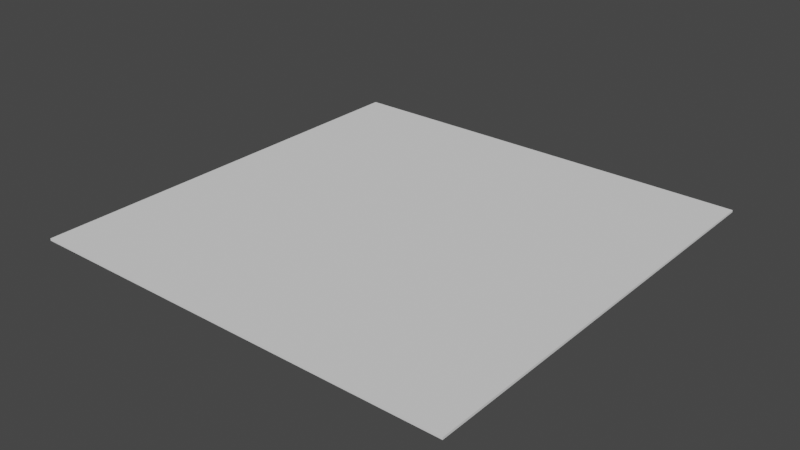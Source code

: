 # Source: pool.blend  (saved by Blender 2.90.8; exported with 4.5.12 LTS)
import bpy
from mathutils import Matrix  # noqa: F401  (used for matrix-valued properties, if any)

bpy.ops.wm.read_factory_settings(use_empty=True)
scene = bpy.context.scene
scene.name = 'Scene'

# ---- collections
col_collection = bpy.data.collections.new('Collection'); scene.collection.children.link(col_collection)

# ---- world
world_world = bpy.data.worlds.new('World'); scene.world = world_world
world_world.use_nodes = True; world_world.node_tree.nodes.clear()
_N = world_world.node_tree.nodes; _L = world_world.node_tree.links
n0 = _N.new('ShaderNodeOutputWorld'); n0.name = 'World Output'; n0.location = (300, 300)
n1 = _N.new('ShaderNodeBackground'); n1.name = 'Background'; n1.location = (10, 300)
n1.inputs[0].default_value = (0.05088, 0.05088, 0.05088, 1.0)
_L.new(n1.outputs[0], n0.inputs[0])
n0.is_active_output = True
world_world.color = (0.05088, 0.05088, 0.05088)
world_world.use_sun_shadow = False
world_world.sun_shadow_jitter_overblur = 0.0

# ---- meshes
me_plane = bpy.data.meshes.new('Plane')
me_plane.from_pydata([(-1.0, 4.371e-08, 1.0), (1.0, 4.371e-08, 1.0), (-1.0, -4.371e-08, -1.0), (1.0, -4.371e-08, -1.0), (-1.0, 0.0, 0.0), (1.0, 0.0, 0.0), (-1.0, 2.186e-08, 0.5), (1.0, 2.186e-08, 0.5), (1.0, -2.186e-08, -0.5), (-1.0, -2.186e-08, -0.5), (0.0, 4.371e-08, 1.0), (0.0, -4.371e-08, -1.0), (0.0, 0.0, 0.0), (0.0, 2.186e-08, 0.5), (0.0, -2.186e-08, -0.5), (0.5, 4.371e-08, 1.0), (0.5, -4.371e-08, -1.0), (0.5, 0.0, 0.0), (0.5, 2.186e-08, 0.5), (0.5, -2.186e-08, -0.5), (-0.5, -4.371e-08, -1.0), (-0.5, 0.0, 0.0), (-0.5, 2.186e-08, 0.5), (-0.5, -2.186e-08, -0.5), (-0.5, 4.371e-08, 1.0), (-1.0, 3.278e-08, 0.75), (1.0, 3.278e-08, 0.75), (0.0, 3.278e-08, 0.75), (0.5, 3.278e-08, 0.75), (-0.5, 3.278e-08, 0.75), (1.0, 1.093e-08, 0.25), (-1.0, 1.093e-08, 0.25), (0.0, 1.093e-08, 0.25), (0.5, 1.093e-08, 0.25), (-0.5, 1.093e-08, 0.25), (-1.0, -1.093e-08, -0.25), (1.0, -1.093e-08, -0.25), (0.0, -1.093e-08, -0.25), (0.5, -1.093e-08, -0.25), (-0.5, -1.093e-08, -0.25), (1.0, -3.278e-08, -0.75), (-1.0, -3.278e-08, -0.75), (0.0, -3.278e-08, -0.75), (0.5, -3.278e-08, -0.75), (-0.5, -3.278e-08, -0.75), (0.75, 4.371e-08, 1.0), (0.75, -4.371e-08, -1.0), (0.75, 0.0, 0.0), (0.75, 2.186e-08, 0.5), (0.75, -2.186e-08, -0.5), (0.75, 3.278e-08, 0.75), (0.75, 1.093e-08, 0.25), (0.75, -1.093e-08, -0.25), (0.75, -3.278e-08, -0.75), (0.25, -4.371e-08, -1.0), (0.25, 0.0, 0.0), (0.25, 2.186e-08, 0.5), (0.25, -2.186e-08, -0.5), (0.25, 4.371e-08, 1.0), (0.25, 3.278e-08, 0.75), (0.25, 1.093e-08, 0.25), (0.25, -1.093e-08, -0.25), (0.25, -3.278e-08, -0.75), (-0.25, 4.371e-08, 1.0), (-0.25, -4.371e-08, -1.0), (-0.25, 0.0, 0.0), (-0.25, 2.186e-08, 0.5), (-0.25, -2.186e-08, -0.5), (-0.25, 3.278e-08, 0.75), (-0.25, 1.093e-08, 0.25), (-0.25, -1.093e-08, -0.25), (-0.25, -3.278e-08, -0.75), (-0.75, -4.371e-08, -1.0), (-0.75, 0.0, 0.0), (-0.75, 2.186e-08, 0.5), (-0.75, -2.186e-08, -0.5), (-0.75, 4.371e-08, 1.0), (-0.75, 3.278e-08, 0.75), (-0.75, 1.093e-08, 0.25), (-0.75, -1.093e-08, -0.25), (-0.75, -3.278e-08, -0.75), (0.875, -3.825e-08, -0.875), (0.875, 5.464e-09, 0.125), (0.875, 2.732e-08, 0.625), (0.875, -1.639e-08, -0.375), (-0.125, -1.639e-08, -0.375), (-0.125, 2.732e-08, 0.625), (-0.125, 5.464e-09, 0.125), (-0.125, -3.825e-08, -0.875), (0.375, -1.639e-08, -0.375), (0.375, 2.732e-08, 0.625), (0.375, 5.464e-09, 0.125), (0.375, -3.825e-08, -0.875), (-0.625, -3.825e-08, -0.875), (-0.625, 5.464e-09, 0.125), (-0.625, 2.732e-08, 0.625), (-0.625, -1.639e-08, -0.375), (-0.625, 3.825e-08, 0.875), (0.375, 3.825e-08, 0.875), (-0.125, 3.825e-08, 0.875), (0.875, 3.825e-08, 0.875), (-0.625, 1.639e-08, 0.375), (0.375, 1.639e-08, 0.375), (-0.125, 1.639e-08, 0.375), (0.875, 1.639e-08, 0.375), (-0.625, -5.464e-09, -0.125), (0.375, -5.464e-09, -0.125), (-0.125, -5.464e-09, -0.125), (0.875, -5.464e-09, -0.125), (-0.625, -2.732e-08, -0.625), (0.375, -2.732e-08, -0.625), (-0.125, -2.732e-08, -0.625), (0.875, -2.732e-08, -0.625), (0.625, -2.732e-08, -0.625), (0.625, -5.464e-09, -0.125), (0.625, 1.639e-08, 0.375), (0.625, 3.825e-08, 0.875), (0.625, -1.639e-08, -0.375), (0.625, 2.732e-08, 0.625), (0.625, 5.464e-09, 0.125), (0.625, -3.825e-08, -0.875), (0.125, -2.732e-08, -0.625), (0.125, -5.464e-09, -0.125), (0.125, 1.639e-08, 0.375), (0.125, 3.825e-08, 0.875), (0.125, -3.825e-08, -0.875), (0.125, 5.464e-09, 0.125), (0.125, 2.732e-08, 0.625), (0.125, -1.639e-08, -0.375), (-0.375, -2.732e-08, -0.625), (-0.375, -5.464e-09, -0.125), (-0.375, 1.639e-08, 0.375), (-0.375, 3.825e-08, 0.875), (-0.375, -3.825e-08, -0.875), (-0.375, 5.464e-09, 0.125), (-0.375, 2.732e-08, 0.625), (-0.375, -1.639e-08, -0.375), (-0.875, -2.732e-08, -0.625), (-0.875, -5.464e-09, -0.125), (-0.875, 1.639e-08, 0.375), (-0.875, 3.825e-08, 0.875), (-0.875, -1.639e-08, -0.375), (-0.875, 2.732e-08, 0.625), (-0.875, 5.464e-09, 0.125), (-0.875, -3.825e-08, -0.875)], [], [(51, 30, 82), (50, 26, 83), (52, 36, 84), (70, 37, 85), (68, 27, 86), (69, 32, 87), (71, 42, 88), (61, 38, 89), (59, 28, 90), (60, 33, 91), (62, 43, 92), (80, 44, 93), (78, 34, 94), (77, 29, 95), (79, 39, 96), (76, 24, 97), (58, 15, 98), (63, 10, 99), (45, 1, 100), (74, 22, 101), (56, 18, 102), (66, 13, 103), (48, 7, 104), (73, 21, 105), (55, 17, 106), (65, 12, 107), (47, 5, 108), (75, 23, 109), (57, 19, 110), (67, 14, 111), (49, 8, 112), (19, 49, 113), (17, 47, 114), (18, 48, 115), (15, 45, 116), (38, 52, 117), (28, 50, 118), (33, 51, 119), (43, 53, 120), (14, 57, 121), (12, 55, 122), (13, 56, 123), (10, 58, 124), (42, 62, 125), (32, 60, 126), (27, 59, 127), (37, 61, 128), (23, 67, 129), (21, 65, 130), (22, 66, 131), (24, 63, 132), (44, 71, 133), (34, 69, 134), (29, 68, 135), (39, 70, 136), (9, 75, 137), (4, 73, 138), (6, 74, 139), (0, 76, 140), (35, 79, 141), (25, 77, 142), (31, 78, 143), (41, 80, 144), (53, 40, 81), (40, 3, 81), (3, 46, 81), (46, 53, 81), (30, 5, 82), (5, 47, 82), (47, 51, 82), (26, 7, 83), (7, 48, 83), (48, 50, 83), (36, 8, 84), (8, 49, 84), (49, 52, 84), (37, 14, 85), (14, 67, 85), (67, 70, 85), (27, 13, 86), (13, 66, 86), (66, 68, 86), (32, 12, 87), (12, 65, 87), (65, 69, 87), (42, 11, 88), (11, 64, 88), (64, 71, 88), (38, 19, 89), (19, 57, 89), (57, 61, 89), (28, 18, 90), (18, 56, 90), (56, 59, 90), (33, 17, 91), (17, 55, 91), (55, 60, 91), (43, 16, 92), (16, 54, 92), (54, 62, 92), (44, 20, 93), (20, 72, 93), (72, 80, 93), (34, 21, 94), (21, 73, 94), (73, 78, 94), (29, 22, 95), (22, 74, 95), (74, 77, 95), (39, 23, 96), (23, 75, 96), (75, 79, 96), (24, 29, 97), (29, 77, 97), (77, 76, 97), (15, 28, 98), (28, 59, 98), (59, 58, 98), (10, 27, 99), (27, 68, 99), (68, 63, 99), (1, 26, 100), (26, 50, 100), (50, 45, 100), (22, 34, 101), (34, 78, 101), (78, 74, 101), (18, 33, 102), (33, 60, 102), (60, 56, 102), (13, 32, 103), (32, 69, 103), (69, 66, 103), (7, 30, 104), (30, 51, 104), (51, 48, 104), (21, 39, 105), (39, 79, 105), (79, 73, 105), (17, 38, 106), (38, 61, 106), (61, 55, 106), (12, 37, 107), (37, 70, 107), (70, 65, 107), (5, 36, 108), (36, 52, 108), (52, 47, 108), (23, 44, 109), (44, 80, 109), (80, 75, 109), (19, 43, 110), (43, 62, 110), (62, 57, 110), (14, 42, 111), (42, 71, 111), (71, 67, 111), (8, 40, 112), (40, 53, 112), (53, 49, 112), (49, 53, 113), (53, 43, 113), (43, 19, 113), (47, 52, 114), (52, 38, 114), (38, 17, 114), (48, 51, 115), (51, 33, 115), (33, 18, 115), (45, 50, 116), (50, 28, 116), (28, 15, 116), (52, 49, 117), (49, 19, 117), (19, 38, 117), (50, 48, 118), (48, 18, 118), (18, 28, 118), (51, 47, 119), (47, 17, 119), (17, 33, 119), (53, 46, 120), (46, 16, 120), (16, 43, 120), (57, 62, 121), (62, 42, 121), (42, 14, 121), (55, 61, 122), (61, 37, 122), (37, 12, 122), (56, 60, 123), (60, 32, 123), (32, 13, 123), (58, 59, 124), (59, 27, 124), (27, 10, 124), (62, 54, 125), (54, 11, 125), (11, 42, 125), (60, 55, 126), (55, 12, 126), (12, 32, 126), (59, 56, 127), (56, 13, 127), (13, 27, 127), (61, 57, 128), (57, 14, 128), (14, 37, 128), (67, 71, 129), (71, 44, 129), (44, 23, 129), (65, 70, 130), (70, 39, 130), (39, 21, 130), (66, 69, 131), (69, 34, 131), (34, 22, 131), (63, 68, 132), (68, 29, 132), (29, 24, 132), (71, 64, 133), (64, 20, 133), (20, 44, 133), (69, 65, 134), (65, 21, 134), (21, 34, 134), (68, 66, 135), (66, 22, 135), (22, 29, 135), (70, 67, 136), (67, 23, 136), (23, 39, 136), (75, 80, 137), (80, 41, 137), (41, 9, 137), (73, 79, 138), (79, 35, 138), (35, 4, 138), (74, 78, 139), (78, 31, 139), (31, 6, 139), (76, 77, 140), (77, 25, 140), (25, 0, 140), (79, 75, 141), (75, 9, 141), (9, 35, 141), (77, 74, 142), (74, 6, 142), (6, 25, 142), (78, 73, 143), (73, 4, 143), (4, 31, 143), (80, 72, 144), (72, 2, 144), (2, 41, 144)])
_uv = me_plane.uv_layers.new(name='UVMap')
_uv.uv.foreach_set('vector', [0.875, 0.375, 1.0, 0.375, 0.9375, 0.4375, 0.875, 0.125, 1.0, 0.125, 0.9375, 0.1875, 0.875, 0.625, 1.0, 0.625, 0.9375, 0.6875, 0.375, 0.625, 0.5, 0.625, 0.4375, 0.6875, 0.375, 0.125, 0.5, 0.125, 0.4375, 0.1875, 0.375, 0.375, 0.5, 0.375, 0.4375, 0.4375, 0.375, 0.875, 0.5, 0.875, 0.4375, 0.9375, 0.625, 0.625, 0.75, 0.625, 0.6875, 0.6875, 0.625, 0.125, 0.75, 0.125, 0.6875, 0.1875, 0.625, 0.375, 0.75, 0.375, 0.6875, 0.4375, 0.625, 0.875, 0.75, 0.875, 0.6875, 0.9375, 0.125, 0.875, 0.25, 0.875, 0.1875, 0.9375, 0.125, 0.375, 0.25, 0.375, 0.1875, 0.4375, 0.125, 0.125, 0.25, 0.125, 0.1875, 0.1875, 0.125, 0.625, 0.25, 0.625, 0.1875, 0.6875, 0.125, 0.0, 0.25, 0.0, 0.1875, 0.0625, 0.625, 0.0, 0.75, 0.0, 0.6875, 0.0625, 0.375, 0.0, 0.5, 0.0, 0.4375, 0.0625, 0.875, 0.0, 1.0, 0.0, 0.9375, 0.0625, 0.125, 0.25, 0.25, 0.25, 0.1875, 0.3125, 0.625, 0.25, 0.75, 0.25, 0.6875, 0.3125, 0.375, 0.25, 0.5, 0.25, 0.4375, 0.3125, 0.875, 0.25, 1.0, 0.25, 0.9375, 0.3125, 0.125, 0.5, 0.25, 0.5, 0.1875, 0.5625, 0.625, 0.5, 0.75, 0.5, 0.6875, 0.5625, 0.375, 0.5, 0.5, 0.5, 0.4375, 0.5625, 0.875, 0.5, 1.0, 0.5, 0.9375, 0.5625, 0.125, 0.75, 0.25, 0.75, 0.1875, 0.8125, 0.625, 0.75, 0.75, 0.75, 0.6875, 0.8125, 0.375, 0.75, 0.5, 0.75, 0.4375, 0.8125, 0.875, 0.75, 1.0, 0.75, 0.9375, 0.8125, 0.75, 0.75, 0.875, 0.75, 0.8125, 0.8125, 0.75, 0.5, 0.875, 0.5, 0.8125, 0.5625, 0.75, 0.25, 0.875, 0.25, 0.8125, 0.3125, 0.75, 0.0, 0.875, 0.0, 0.8125, 0.0625, 0.75, 0.625, 0.875, 0.625, 0.8125, 0.6875, 0.75, 0.125, 0.875, 0.125, 0.8125, 0.1875, 0.75, 0.375, 0.875, 0.375, 0.8125, 0.4375, 0.75, 0.875, 0.875, 0.875, 0.8125, 0.9375, 0.5, 0.75, 0.625, 0.75, 0.5625, 0.8125, 0.5, 0.5, 0.625, 0.5, 0.5625, 0.5625, 0.5, 0.25, 0.625, 0.25, 0.5625, 0.3125, 0.5, 0.0, 0.625, 0.0, 0.5625, 0.0625, 0.5, 0.875, 0.625, 0.875, 0.5625, 0.9375, 0.5, 0.375, 0.625, 0.375, 0.5625, 0.4375, 0.5, 0.125, 0.625, 0.125, 0.5625, 0.1875, 0.5, 0.625, 0.625, 0.625, 0.5625, 0.6875, 0.25, 0.75, 0.375, 0.75, 0.3125, 0.8125, 0.25, 0.5, 0.375, 0.5, 0.3125, 0.5625, 0.25, 0.25, 0.375, 0.25, 0.3125, 0.3125, 0.25, 0.0, 0.375, 0.0, 0.3125, 0.0625, 0.25, 0.875, 0.375, 0.875, 0.3125, 0.9375, 0.25, 0.375, 0.375, 0.375, 0.3125, 0.4375, 0.25, 0.125, 0.375, 0.125, 0.3125, 0.1875, 0.25, 0.625, 0.375, 0.625, 0.3125, 0.6875, 0.0, 0.75, 0.125, 0.75, 0.0625, 0.8125, 0.0, 0.5, 0.125, 0.5, 0.0625, 0.5625, 0.0, 0.25, 0.125, 0.25, 0.0625, 0.3125, 0.0, 0.0, 0.125, 0.0, 0.0625, 0.0625, 0.0, 0.625, 0.125, 0.625, 0.0625, 0.6875, 0.0, 0.125, 0.125, 0.125, 0.0625, 0.1875, 0.0, 0.375, 0.125, 0.375, 0.0625, 0.4375, 0.0, 0.875, 0.125, 0.875, 0.0625, 0.9375, 0.875, 0.875, 1.0, 0.875, 0.9375, 0.9375, 1.0, 0.875, 1.0, 1.0, 0.9375, 0.9375, 1.0, 1.0, 0.875, 1.0, 0.9375, 0.9375, 0.875, 1.0, 0.875, 0.875, 0.9375, 0.9375, 1.0, 0.375, 1.0, 0.5, 0.9375, 0.4375, 1.0, 0.5, 0.875, 0.5, 0.9375, 0.4375, 0.875, 0.5, 0.875, 0.375, 0.9375, 0.4375, 1.0, 0.125, 1.0, 0.25, 0.9375, 0.1875, 1.0, 0.25, 0.875, 0.25, 0.9375, 0.1875, 0.875, 0.25, 0.875, 0.125, 0.9375, 0.1875, 1.0, 0.625, 1.0, 0.75, 0.9375, 0.6875, 1.0, 0.75, 0.875, 0.75, 0.9375, 0.6875, 0.875, 0.75, 0.875, 0.625, 0.9375, 0.6875, 0.5, 0.625, 0.5, 0.75, 0.4375, 0.6875, 0.5, 0.75, 0.375, 0.75, 0.4375, 0.6875, 0.375, 0.75, 0.375, 0.625, 0.4375, 0.6875, 0.5, 0.125, 0.5, 0.25, 0.4375, 0.1875, 0.5, 0.25, 0.375, 0.25, 0.4375, 0.1875, 0.375, 0.25, 0.375, 0.125, 0.4375, 0.1875, 0.5, 0.375, 0.5, 0.5, 0.4375, 0.4375, 0.5, 0.5, 0.375, 0.5, 0.4375, 0.4375, 0.375, 0.5, 0.375, 0.375, 0.4375, 0.4375, 0.5, 0.875, 0.5, 1.0, 0.4375, 0.9375, 0.5, 1.0, 0.375, 1.0, 0.4375, 0.9375, 0.375, 1.0, 0.375, 0.875, 0.4375, 0.9375, 0.75, 0.625, 0.75, 0.75, 0.6875, 0.6875, 0.75, 0.75, 0.625, 0.75, 0.6875, 0.6875, 0.625, 0.75, 0.625, 0.625, 0.6875, 0.6875, 0.75, 0.125, 0.75, 0.25, 0.6875, 0.1875, 0.75, 0.25, 0.625, 0.25, 0.6875, 0.1875, 0.625, 0.25, 0.625, 0.125, 0.6875, 0.1875, 0.75, 0.375, 0.75, 0.5, 0.6875, 0.4375, 0.75, 0.5, 0.625, 0.5, 0.6875, 0.4375, 0.625, 0.5, 0.625, 0.375, 0.6875, 0.4375, 0.75, 0.875, 0.75, 1.0, 0.6875, 0.9375, 0.75, 1.0, 0.625, 1.0, 0.6875, 0.9375, 0.625, 1.0, 0.625, 0.875, 0.6875, 0.9375, 0.25, 0.875, 0.25, 1.0, 0.1875, 0.9375, 0.25, 1.0, 0.125, 1.0, 0.1875, 0.9375, 0.125, 1.0, 0.125, 0.875, 0.1875, 0.9375, 0.25, 0.375, 0.25, 0.5, 0.1875, 0.4375, 0.25, 0.5, 0.125, 0.5, 0.1875, 0.4375, 0.125, 0.5, 0.125, 0.375, 0.1875, 0.4375, 0.25, 0.125, 0.25, 0.25, 0.1875, 0.1875, 0.25, 0.25, 0.125, 0.25, 0.1875, 0.1875, 0.125, 0.25, 0.125, 0.125, 0.1875, 0.1875, 0.25, 0.625, 0.25, 0.75, 0.1875, 0.6875, 0.25, 0.75, 0.125, 0.75, 0.1875, 0.6875, 0.125, 0.75, 0.125, 0.625, 0.1875, 0.6875, 0.25, 0.0, 0.25, 0.125, 0.1875, 0.0625, 0.25, 0.125, 0.125, 0.125, 0.1875, 0.0625, 0.125, 0.125, 0.125, 0.0, 0.1875, 0.0625, 0.75, 0.0, 0.75, 0.125, 0.6875, 0.0625, 0.75, 0.125, 0.625, 0.125, 0.6875, 0.0625, 0.625, 0.125, 0.625, 0.0, 0.6875, 0.0625, 0.5, 0.0, 0.5, 0.125, 0.4375, 0.0625, 0.5, 0.125, 0.375, 0.125, 0.4375, 0.0625, 0.375, 0.125, 0.375, 0.0, 0.4375, 0.0625, 1.0, 0.0, 1.0, 0.125, 0.9375, 0.0625, 1.0, 0.125, 0.875, 0.125, 0.9375, 0.0625, 0.875, 0.125, 0.875, 0.0, 0.9375, 0.0625, 0.25, 0.25, 0.25, 0.375, 0.1875, 0.3125, 0.25, 0.375, 0.125, 0.375, 0.1875, 0.3125, 0.125, 0.375, 0.125, 0.25, 0.1875, 0.3125, 0.75, 0.25, 0.75, 0.375, 0.6875, 0.3125, 0.75, 0.375, 0.625, 0.375, 0.6875, 0.3125, 0.625, 0.375, 0.625, 0.25, 0.6875, 0.3125, 0.5, 0.25, 0.5, 0.375, 0.4375, 0.3125, 0.5, 0.375, 0.375, 0.375, 0.4375, 0.3125, 0.375, 0.375, 0.375, 0.25, 0.4375, 0.3125, 1.0, 0.25, 1.0, 0.375, 0.9375, 0.3125, 1.0, 0.375, 0.875, 0.375, 0.9375, 0.3125, 0.875, 0.375, 0.875, 0.25, 0.9375, 0.3125, 0.25, 0.5, 0.25, 0.625, 0.1875, 0.5625, 0.25, 0.625, 0.125, 0.625, 0.1875, 0.5625, 0.125, 0.625, 0.125, 0.5, 0.1875, 0.5625, 0.75, 0.5, 0.75, 0.625, 0.6875, 0.5625, 0.75, 0.625, 0.625, 0.625, 0.6875, 0.5625, 0.625, 0.625, 0.625, 0.5, 0.6875, 0.5625, 0.5, 0.5, 0.5, 0.625, 0.4375, 0.5625, 0.5, 0.625, 0.375, 0.625, 0.4375, 0.5625, 0.375, 0.625, 0.375, 0.5, 0.4375, 0.5625, 1.0, 0.5, 1.0, 0.625, 0.9375, 0.5625, 1.0, 0.625, 0.875, 0.625, 0.9375, 0.5625, 0.875, 0.625, 0.875, 0.5, 0.9375, 0.5625, 0.25, 0.75, 0.25, 0.875, 0.1875, 0.8125, 0.25, 0.875, 0.125, 0.875, 0.1875, 0.8125, 0.125, 0.875, 0.125, 0.75, 0.1875, 0.8125, 0.75, 0.75, 0.75, 0.875, 0.6875, 0.8125, 0.75, 0.875, 0.625, 0.875, 0.6875, 0.8125, 0.625, 0.875, 0.625, 0.75, 0.6875, 0.8125, 0.5, 0.75, 0.5, 0.875, 0.4375, 0.8125, 0.5, 0.875, 0.375, 0.875, 0.4375, 0.8125, 0.375, 0.875, 0.375, 0.75, 0.4375, 0.8125, 1.0, 0.75, 1.0, 0.875, 0.9375, 0.8125, 1.0, 0.875, 0.875, 0.875, 0.9375, 0.8125, 0.875, 0.875, 0.875, 0.75, 0.9375, 0.8125, 0.875, 0.75, 0.875, 0.875, 0.8125, 0.8125, 0.875, 0.875, 0.75, 0.875, 0.8125, 0.8125, 0.75, 0.875, 0.75, 0.75, 0.8125, 0.8125, 0.875, 0.5, 0.875, 0.625, 0.8125, 0.5625, 0.875, 0.625, 0.75, 0.625, 0.8125, 0.5625, 0.75, 0.625, 0.75, 0.5, 0.8125, 0.5625, 0.875, 0.25, 0.875, 0.375, 0.8125, 0.3125, 0.875, 0.375, 0.75, 0.375, 0.8125, 0.3125, 0.75, 0.375, 0.75, 0.25, 0.8125, 0.3125, 0.875, 0.0, 0.875, 0.125, 0.8125, 0.0625, 0.875, 0.125, 0.75, 0.125, 0.8125, 0.0625, 0.75, 0.125, 0.75, 0.0, 0.8125, 0.0625, 0.875, 0.625, 0.875, 0.75, 0.8125, 0.6875, 0.875, 0.75, 0.75, 0.75, 0.8125, 0.6875, 0.75, 0.75, 0.75, 0.625, 0.8125, 0.6875, 0.875, 0.125, 0.875, 0.25, 0.8125, 0.1875, 0.875, 0.25, 0.75, 0.25, 0.8125, 0.1875, 0.75, 0.25, 0.75, 0.125, 0.8125, 0.1875, 0.875, 0.375, 0.875, 0.5, 0.8125, 0.4375, 0.875, 0.5, 0.75, 0.5, 0.8125, 0.4375, 0.75, 0.5, 0.75, 0.375, 0.8125, 0.4375, 0.875, 0.875, 0.875, 1.0, 0.8125, 0.9375, 0.875, 1.0, 0.75, 1.0, 0.8125, 0.9375, 0.75, 1.0, 0.75, 0.875, 0.8125, 0.9375, 0.625, 0.75, 0.625, 0.875, 0.5625, 0.8125, 0.625, 0.875, 0.5, 0.875, 0.5625, 0.8125, 0.5, 0.875, 0.5, 0.75, 0.5625, 0.8125, 0.625, 0.5, 0.625, 0.625, 0.5625, 0.5625, 0.625, 0.625, 0.5, 0.625, 0.5625, 0.5625, 0.5, 0.625, 0.5, 0.5, 0.5625, 0.5625, 0.625, 0.25, 0.625, 0.375, 0.5625, 0.3125, 0.625, 0.375, 0.5, 0.375, 0.5625, 0.3125, 0.5, 0.375, 0.5, 0.25, 0.5625, 0.3125, 0.625, 0.0, 0.625, 0.125, 0.5625, 0.0625, 0.625, 0.125, 0.5, 0.125, 0.5625, 0.0625, 0.5, 0.125, 0.5, 0.0, 0.5625, 0.0625, 0.625, 0.875, 0.625, 1.0, 0.5625, 0.9375, 0.625, 1.0, 0.5, 1.0, 0.5625, 0.9375, 0.5, 1.0, 0.5, 0.875, 0.5625, 0.9375, 0.625, 0.375, 0.625, 0.5, 0.5625, 0.4375, 0.625, 0.5, 0.5, 0.5, 0.5625, 0.4375, 0.5, 0.5, 0.5, 0.375, 0.5625, 0.4375, 0.625, 0.125, 0.625, 0.25, 0.5625, 0.1875, 0.625, 0.25, 0.5, 0.25, 0.5625, 0.1875, 0.5, 0.25, 0.5, 0.125, 0.5625, 0.1875, 0.625, 0.625, 0.625, 0.75, 0.5625, 0.6875, 0.625, 0.75, 0.5, 0.75, 0.5625, 0.6875, 0.5, 0.75, 0.5, 0.625, 0.5625, 0.6875, 0.375, 0.75, 0.375, 0.875, 0.3125, 0.8125, 0.375, 0.875, 0.25, 0.875, 0.3125, 0.8125, 0.25, 0.875, 0.25, 0.75, 0.3125, 0.8125, 0.375, 0.5, 0.375, 0.625, 0.3125, 0.5625, 0.375, 0.625, 0.25, 0.625, 0.3125, 0.5625, 0.25, 0.625, 0.25, 0.5, 0.3125, 0.5625, 0.375, 0.25, 0.375, 0.375, 0.3125, 0.3125, 0.375, 0.375, 0.25, 0.375, 0.3125, 0.3125, 0.25, 0.375, 0.25, 0.25, 0.3125, 0.3125, 0.375, 0.0, 0.375, 0.125, 0.3125, 0.0625, 0.375, 0.125, 0.25, 0.125, 0.3125, 0.0625, 0.25, 0.125, 0.25, 0.0, 0.3125, 0.0625, 0.375, 0.875, 0.375, 1.0, 0.3125, 0.9375, 0.375, 1.0, 0.25, 1.0, 0.3125, 0.9375, 0.25, 1.0, 0.25, 0.875, 0.3125, 0.9375, 0.375, 0.375, 0.375, 0.5, 0.3125, 0.4375, 0.375, 0.5, 0.25, 0.5, 0.3125, 0.4375, 0.25, 0.5, 0.25, 0.375, 0.3125, 0.4375, 0.375, 0.125, 0.375, 0.25, 0.3125, 0.1875, 0.375, 0.25, 0.25, 0.25, 0.3125, 0.1875, 0.25, 0.25, 0.25, 0.125, 0.3125, 0.1875, 0.375, 0.625, 0.375, 0.75, 0.3125, 0.6875, 0.375, 0.75, 0.25, 0.75, 0.3125, 0.6875, 0.25, 0.75, 0.25, 0.625, 0.3125, 0.6875, 0.125, 0.75, 0.125, 0.875, 0.0625, 0.8125, 0.125, 0.875, 0.0, 0.875, 0.0625, 0.8125, 0.0, 0.875, 0.0, 0.75, 0.0625, 0.8125, 0.125, 0.5, 0.125, 0.625, 0.0625, 0.5625, 0.125, 0.625, 0.0, 0.625, 0.0625, 0.5625, 0.0, 0.625, 0.0, 0.5, 0.0625, 0.5625, 0.125, 0.25, 0.125, 0.375, 0.0625, 0.3125, 0.125, 0.375, 0.0, 0.375, 0.0625, 0.3125, 0.0, 0.375, 0.0, 0.25, 0.0625, 0.3125, 0.125, 0.0, 0.125, 0.125, 0.0625, 0.0625, 0.125, 0.125, 0.0, 0.125, 0.0625, 0.0625, 0.0, 0.125, 0.0, 0.0, 0.0625, 0.0625, 0.125, 0.625, 0.125, 0.75, 0.0625, 0.6875, 0.125, 0.75, 0.0, 0.75, 0.0625, 0.6875, 0.0, 0.75, 0.0, 0.625, 0.0625, 0.6875, 0.125, 0.125, 0.125, 0.25, 0.0625, 0.1875, 0.125, 0.25, 0.0, 0.25, 0.0625, 0.1875, 0.0, 0.25, 0.0, 0.125, 0.0625, 0.1875, 0.125, 0.375, 0.125, 0.5, 0.0625, 0.4375, 0.125, 0.5, 0.0, 0.5, 0.0625, 0.4375, 0.0, 0.5, 0.0, 0.375, 0.0625, 0.4375, 0.125, 0.875, 0.125, 1.0, 0.0625, 0.9375, 0.125, 1.0, 0.0, 1.0, 0.0625, 0.9375, 0.0, 1.0, 0.0, 0.875, 0.0625, 0.9375])
me_plane.use_remesh_fix_poles = True
me_plane.use_remesh_preserve_attributes = False
me_plane.use_mirror_vertex_groups = False
me_plane.update()

# ---- objects
ob_plane = bpy.data.objects.new('Plane', me_plane)

# ---- transforms, parenting, visibility, modifiers, constraints
ob_plane.location = (0.0, 0.0, 0.0)
ob_plane.rotation_euler = (1.571, 0.0, 0.0)
ob_plane.lineart.crease_threshold = 0.0
_m = ob_plane.modifiers.new('Solidify', 'SOLIDIFY')

# ---- collection membership
col_collection.objects.link(ob_plane)

# ---- scene / render settings (as saved in the file)
scene.frame_start = 1; scene.frame_end = 250; scene.frame_set(1)
scene.render.engine = 'BLENDER_EEVEE_NEXT'
scene.cycles.use_denoising = False
scene.cycles.samples = 128
scene.cycles.sampling_pattern = 'TABULATED_SOBOL'
scene.cycles.use_adaptive_sampling = False
scene.cycles.use_light_tree = False
scene.view_settings.view_transform = 'Filmic'
bpy.context.view_layer.update()

# ---- added for rendering (the .blend has no active camera and no usable light): camera, sun
cam_auto = bpy.data.cameras.new('AutoCamera')
cam_auto.lens = 50.0
cam_auto.sensor_width = 36.0
cam_auto.clip_end = 1000.0
ob_auto_camera = bpy.data.objects.new('AutoCamera', cam_auto)
scene.collection.objects.link(ob_auto_camera)
ob_auto_camera.location = (2.61695, -3.14034, 2.08856)
ob_auto_camera.rotation_euler = (1.09748, -7.21219e-08, 0.694738)
scene.camera = ob_auto_camera
light_auto_sun = bpy.data.lights.new('AutoSun', 'SUN')
light_auto_sun.energy = 3.0
light_auto_sun.angle = 0.0523599
ob_auto_sun = bpy.data.objects.new('AutoSun', light_auto_sun)
scene.collection.objects.link(ob_auto_sun)
ob_auto_sun.rotation_euler = (0.872665, 0.174533, 0.523599)
bpy.context.view_layer.update()
